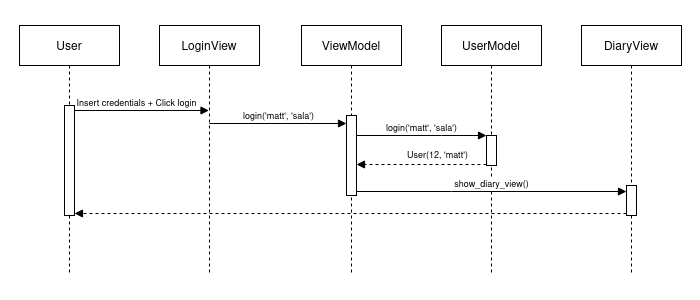

The diagram above was exported from draw.io. Its source (the exported page's mxGraphModel, read from the mxfile embedded in the PNG):
<mxGraphModel dx="1178" dy="657" grid="1" gridSize="10" guides="1" tooltips="1" connect="1" arrows="1" fold="1" page="1" pageScale="1" pageWidth="700" pageHeight="300" math="0" shadow="0">
  <root>
    <mxCell id="0" />
    <mxCell id="1" parent="0" />
    <mxCell id="3nuBFxr9cyL0pnOWT2aG-1" value="User" style="shape=umlLifeline;perimeter=lifelinePerimeter;container=1;collapsible=0;recursiveResize=0;rounded=0;shadow=0;strokeWidth=1;" parent="1" vertex="1">
      <mxGeometry x="19" y="25" width="100" height="250" as="geometry" />
    </mxCell>
    <mxCell id="eEotURiNj4SvcwZsjBU2-1" value="" style="points=[];perimeter=orthogonalPerimeter;rounded=0;shadow=0;strokeWidth=1;" vertex="1" parent="3nuBFxr9cyL0pnOWT2aG-1">
      <mxGeometry x="45" y="80" width="10" height="110" as="geometry" />
    </mxCell>
    <mxCell id="3nuBFxr9cyL0pnOWT2aG-5" value="UserModel" style="shape=umlLifeline;perimeter=lifelinePerimeter;container=1;collapsible=0;recursiveResize=0;rounded=0;shadow=0;strokeWidth=1;" parent="1" vertex="1">
      <mxGeometry x="441" y="25" width="100" height="250" as="geometry" />
    </mxCell>
    <mxCell id="eEotURiNj4SvcwZsjBU2-4" value="" style="points=[];perimeter=orthogonalPerimeter;rounded=0;shadow=0;strokeWidth=1;" vertex="1" parent="3nuBFxr9cyL0pnOWT2aG-5">
      <mxGeometry x="45" y="110" width="10" height="30" as="geometry" />
    </mxCell>
    <mxCell id="dUv7rY7sKIAohOGwXPQm-2" value="LoginView" style="shape=umlLifeline;perimeter=lifelinePerimeter;container=1;collapsible=0;recursiveResize=0;rounded=0;shadow=0;strokeWidth=1;" parent="1" vertex="1">
      <mxGeometry x="159" y="25" width="100" height="250" as="geometry" />
    </mxCell>
    <mxCell id="dUv7rY7sKIAohOGwXPQm-4" value="ViewModel" style="shape=umlLifeline;perimeter=lifelinePerimeter;container=1;collapsible=0;recursiveResize=0;rounded=0;shadow=0;strokeWidth=1;" parent="1" vertex="1">
      <mxGeometry x="301" y="25" width="100" height="250" as="geometry" />
    </mxCell>
    <mxCell id="eEotURiNj4SvcwZsjBU2-7" value="" style="points=[];perimeter=orthogonalPerimeter;rounded=0;shadow=0;strokeWidth=1;" vertex="1" parent="dUv7rY7sKIAohOGwXPQm-4">
      <mxGeometry x="45" y="90" width="10" height="80" as="geometry" />
    </mxCell>
    <mxCell id="dUv7rY7sKIAohOGwXPQm-8" value="DiaryView" style="shape=umlLifeline;perimeter=lifelinePerimeter;container=1;collapsible=0;recursiveResize=0;rounded=0;shadow=0;strokeWidth=1;" parent="1" vertex="1">
      <mxGeometry x="581" y="25" width="100" height="250" as="geometry" />
    </mxCell>
    <mxCell id="eEotURiNj4SvcwZsjBU2-10" value="" style="points=[];perimeter=orthogonalPerimeter;rounded=0;shadow=0;strokeWidth=1;" vertex="1" parent="dUv7rY7sKIAohOGwXPQm-8">
      <mxGeometry x="45" y="160" width="10" height="30" as="geometry" />
    </mxCell>
    <mxCell id="dUv7rY7sKIAohOGwXPQm-12" value="" style="endArrow=block;html=1;rounded=0;fontSize=9;endFill=1;" parent="1" edge="1">
      <mxGeometry relative="1" as="geometry">
        <mxPoint x="74" y="110" as="sourcePoint" />
        <mxPoint x="208.5" y="110" as="targetPoint" />
      </mxGeometry>
    </mxCell>
    <mxCell id="dUv7rY7sKIAohOGwXPQm-13" value="Insert credentials + Click login" style="edgeLabel;resizable=0;html=1;align=center;verticalAlign=bottom;fontSize=9;" parent="dUv7rY7sKIAohOGwXPQm-12" connectable="0" vertex="1">
      <mxGeometry relative="1" as="geometry">
        <mxPoint x="-6" as="offset" />
      </mxGeometry>
    </mxCell>
    <mxCell id="dUv7rY7sKIAohOGwXPQm-16" value="" style="endArrow=block;html=1;rounded=0;fontSize=9;endFill=1;" parent="1" target="eEotURiNj4SvcwZsjBU2-7" edge="1">
      <mxGeometry relative="1" as="geometry">
        <mxPoint x="208.92857142857133" y="123" as="sourcePoint" />
        <mxPoint x="350.5" y="123" as="targetPoint" />
      </mxGeometry>
    </mxCell>
    <mxCell id="dUv7rY7sKIAohOGwXPQm-17" value="login('matt', 'sala')" style="edgeLabel;resizable=0;html=1;align=center;verticalAlign=bottom;fontSize=9;" parent="dUv7rY7sKIAohOGwXPQm-16" connectable="0" vertex="1">
      <mxGeometry relative="1" as="geometry" />
    </mxCell>
    <mxCell id="eEotURiNj4SvcwZsjBU2-2" value="" style="endArrow=block;html=1;rounded=0;fontSize=9;endFill=1;" edge="1" parent="1" source="eEotURiNj4SvcwZsjBU2-7" target="eEotURiNj4SvcwZsjBU2-4">
      <mxGeometry relative="1" as="geometry">
        <mxPoint x="218.92857142857133" y="133" as="sourcePoint" />
        <mxPoint x="360.5" y="133" as="targetPoint" />
        <Array as="points">
          <mxPoint x="441" y="135" />
        </Array>
      </mxGeometry>
    </mxCell>
    <mxCell id="eEotURiNj4SvcwZsjBU2-3" value="login('matt', 'sala')" style="edgeLabel;resizable=0;html=1;align=center;verticalAlign=bottom;fontSize=9;" connectable="0" vertex="1" parent="eEotURiNj4SvcwZsjBU2-2">
      <mxGeometry relative="1" as="geometry" />
    </mxCell>
    <mxCell id="eEotURiNj4SvcwZsjBU2-5" value="" style="endArrow=block;html=1;rounded=0;fontSize=9;endFill=1;dashed=1;" edge="1" parent="1" target="eEotURiNj4SvcwZsjBU2-7">
      <mxGeometry width="50" height="50" relative="1" as="geometry">
        <mxPoint x="486" y="164" as="sourcePoint" />
        <mxPoint x="350.92857142857133" y="164" as="targetPoint" />
      </mxGeometry>
    </mxCell>
    <mxCell id="eEotURiNj4SvcwZsjBU2-6" value="User(12, 'matt')" style="edgeLabel;html=1;align=center;verticalAlign=bottom;resizable=0;points=[];fontSize=9;" vertex="1" connectable="0" parent="eEotURiNj4SvcwZsjBU2-5">
      <mxGeometry x="-0.2446" y="-2" relative="1" as="geometry">
        <mxPoint as="offset" />
      </mxGeometry>
    </mxCell>
    <mxCell id="eEotURiNj4SvcwZsjBU2-8" value="" style="endArrow=block;html=1;rounded=0;fontSize=9;endFill=1;" edge="1" parent="1" target="eEotURiNj4SvcwZsjBU2-10">
      <mxGeometry relative="1" as="geometry">
        <mxPoint x="356" y="191" as="sourcePoint" />
        <mxPoint x="630.5" y="191" as="targetPoint" />
        <Array as="points">
          <mxPoint x="451" y="191" />
        </Array>
      </mxGeometry>
    </mxCell>
    <mxCell id="eEotURiNj4SvcwZsjBU2-9" value="show_diary_view()" style="edgeLabel;resizable=0;html=1;align=center;verticalAlign=bottom;fontSize=9;" connectable="0" vertex="1" parent="eEotURiNj4SvcwZsjBU2-8">
      <mxGeometry relative="1" as="geometry" />
    </mxCell>
    <mxCell id="eEotURiNj4SvcwZsjBU2-12" value="" style="endArrow=block;html=1;rounded=0;fontSize=9;endFill=1;dashed=1;" edge="1" parent="1">
      <mxGeometry width="50" height="50" relative="1" as="geometry">
        <mxPoint x="626" y="213" as="sourcePoint" />
        <mxPoint x="74" y="213" as="targetPoint" />
      </mxGeometry>
    </mxCell>
  </root>
</mxGraphModel>